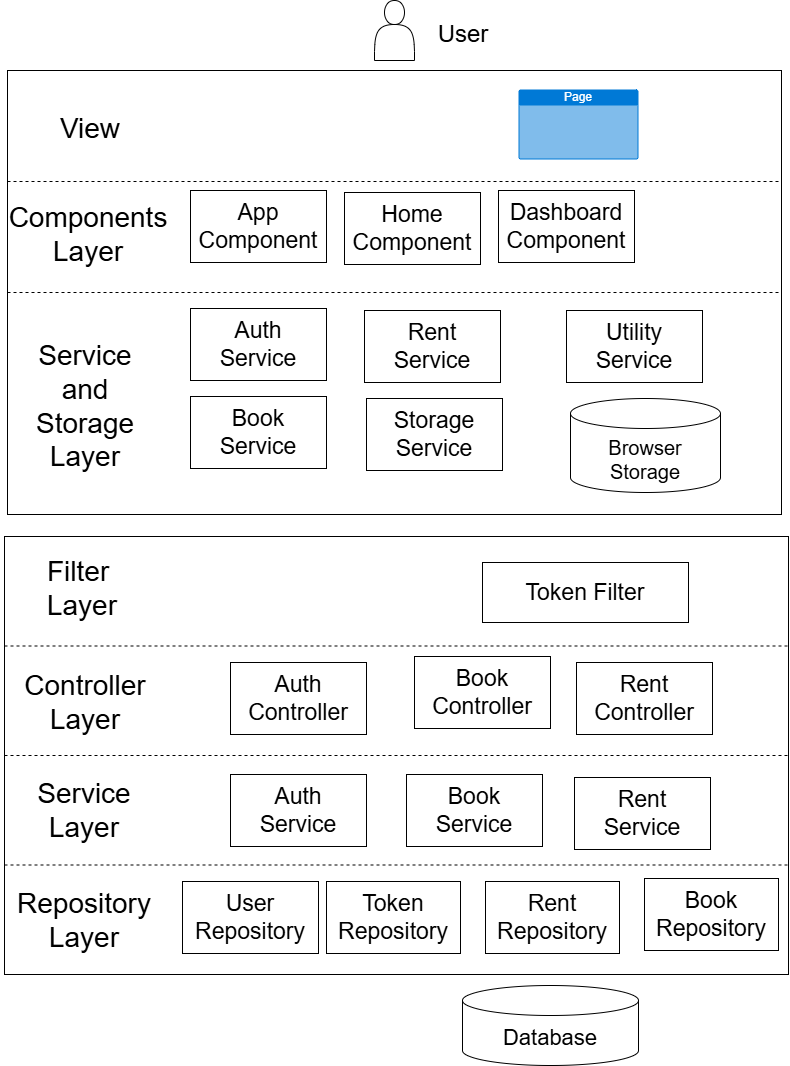

The diagram above was exported from draw.io. Its source (the exported page's mxGraphModel, read from the mxfile embedded in the PNG):
<mxGraphModel dx="1744" dy="1030" grid="0" gridSize="10" guides="1" tooltips="1" connect="1" arrows="1" fold="1" page="1" pageScale="1" pageWidth="850" pageHeight="1100" background="#ffffff" math="0" shadow="0">
  <root>
    <mxCell id="0" />
    <mxCell id="1" parent="0" />
    <mxCell id="omS-OQl0nQ7A0MTVsv7x-1" value="" style="rounded=0;whiteSpace=wrap;html=1;" vertex="1" parent="1">
      <mxGeometry x="28" y="563" width="784" height="438" as="geometry" />
    </mxCell>
    <mxCell id="omS-OQl0nQ7A0MTVsv7x-3" value="" style="rounded=0;whiteSpace=wrap;html=1;" vertex="1" parent="1">
      <mxGeometry x="31" y="97" width="774" height="444" as="geometry" />
    </mxCell>
    <mxCell id="omS-OQl0nQ7A0MTVsv7x-4" value="" style="shape=actor;whiteSpace=wrap;html=1;" vertex="1" parent="1">
      <mxGeometry x="398" y="27" width="40" height="60" as="geometry" />
    </mxCell>
    <mxCell id="omS-OQl0nQ7A0MTVsv7x-5" value="&lt;font style=&quot;font-size: 22px;&quot;&gt;Database&lt;/font&gt;" style="shape=cylinder3;whiteSpace=wrap;html=1;boundedLbl=1;backgroundOutline=1;size=15;" vertex="1" parent="1">
      <mxGeometry x="486" y="1012" width="176" height="80" as="geometry" />
    </mxCell>
    <mxCell id="omS-OQl0nQ7A0MTVsv7x-6" value="Page" style="html=1;whiteSpace=wrap;strokeColor=none;fillColor=#0079D6;labelPosition=center;verticalLabelPosition=middle;verticalAlign=top;align=center;fontSize=12;outlineConnect=0;spacingTop=-6;fontColor=#FFFFFF;sketch=0;shape=mxgraph.sitemap.page;" vertex="1" parent="1">
      <mxGeometry x="542" y="116" width="120" height="70" as="geometry" />
    </mxCell>
    <mxCell id="omS-OQl0nQ7A0MTVsv7x-9" value="" style="endArrow=none;dashed=1;html=1;rounded=0;exitX=0;exitY=0.75;exitDx=0;exitDy=0;entryX=1;entryY=0.75;entryDx=0;entryDy=0;" edge="1" parent="1" source="omS-OQl0nQ7A0MTVsv7x-1" target="omS-OQl0nQ7A0MTVsv7x-1">
      <mxGeometry width="50" height="50" relative="1" as="geometry">
        <mxPoint x="345" y="650" as="sourcePoint" />
        <mxPoint x="395" y="600" as="targetPoint" />
      </mxGeometry>
    </mxCell>
    <mxCell id="omS-OQl0nQ7A0MTVsv7x-10" value="" style="endArrow=none;dashed=1;html=1;rounded=0;exitX=0;exitY=0.5;exitDx=0;exitDy=0;entryX=1;entryY=0.5;entryDx=0;entryDy=0;" edge="1" parent="1" source="omS-OQl0nQ7A0MTVsv7x-1" target="omS-OQl0nQ7A0MTVsv7x-1">
      <mxGeometry width="50" height="50" relative="1" as="geometry">
        <mxPoint x="120" y="870" as="sourcePoint" />
        <mxPoint x="666" y="863" as="targetPoint" />
      </mxGeometry>
    </mxCell>
    <mxCell id="omS-OQl0nQ7A0MTVsv7x-11" value="" style="endArrow=none;dashed=1;html=1;rounded=0;exitX=0;exitY=0.25;exitDx=0;exitDy=0;entryX=1;entryY=0.25;entryDx=0;entryDy=0;" edge="1" parent="1" source="omS-OQl0nQ7A0MTVsv7x-1" target="omS-OQl0nQ7A0MTVsv7x-1">
      <mxGeometry width="50" height="50" relative="1" as="geometry">
        <mxPoint x="120" y="873" as="sourcePoint" />
        <mxPoint x="790" y="816" as="targetPoint" />
      </mxGeometry>
    </mxCell>
    <mxCell id="omS-OQl0nQ7A0MTVsv7x-13" value="" style="endArrow=none;dashed=1;html=1;rounded=0;exitX=0;exitY=0.5;exitDx=0;exitDy=0;entryX=1;entryY=0.5;entryDx=0;entryDy=0;" edge="1" parent="1" source="omS-OQl0nQ7A0MTVsv7x-3" target="omS-OQl0nQ7A0MTVsv7x-3">
      <mxGeometry width="50" height="50" relative="1" as="geometry">
        <mxPoint x="120" y="508" as="sourcePoint" />
        <mxPoint x="748" y="508" as="targetPoint" />
      </mxGeometry>
    </mxCell>
    <mxCell id="omS-OQl0nQ7A0MTVsv7x-14" value="&lt;font style=&quot;font-size: 23px;&quot;&gt;User Repository&lt;/font&gt;" style="whiteSpace=wrap;html=1;align=center;" vertex="1" parent="1">
      <mxGeometry x="206" y="908" width="136" height="72" as="geometry" />
    </mxCell>
    <mxCell id="omS-OQl0nQ7A0MTVsv7x-16" value="&lt;font style=&quot;font-size: 23px;&quot;&gt;Token Filter&lt;/font&gt;" style="whiteSpace=wrap;html=1;align=center;" vertex="1" parent="1">
      <mxGeometry x="506" y="589" width="206" height="60" as="geometry" />
    </mxCell>
    <mxCell id="omS-OQl0nQ7A0MTVsv7x-17" value="&lt;font style=&quot;font-size: 28px;&quot;&gt;Repository Layer&lt;/font&gt;" style="text;html=1;align=center;verticalAlign=middle;whiteSpace=wrap;rounded=0;" vertex="1" parent="1">
      <mxGeometry x="24" y="896" width="168" height="102" as="geometry" />
    </mxCell>
    <mxCell id="omS-OQl0nQ7A0MTVsv7x-18" value="&lt;font style=&quot;font-size: 28px;&quot;&gt;Service Layer&lt;/font&gt;" style="text;html=1;align=center;verticalAlign=middle;whiteSpace=wrap;rounded=0;" vertex="1" parent="1">
      <mxGeometry x="30" y="781" width="156" height="112" as="geometry" />
    </mxCell>
    <mxCell id="omS-OQl0nQ7A0MTVsv7x-19" value="&lt;font style=&quot;font-size: 23px;&quot;&gt;Book Repository&lt;/font&gt;" style="whiteSpace=wrap;html=1;align=center;" vertex="1" parent="1">
      <mxGeometry x="668" y="905" width="134" height="72" as="geometry" />
    </mxCell>
    <mxCell id="omS-OQl0nQ7A0MTVsv7x-20" value="&lt;font style=&quot;font-size: 23px;&quot;&gt;Token Repository&lt;/font&gt;" style="whiteSpace=wrap;html=1;align=center;" vertex="1" parent="1">
      <mxGeometry x="350" y="908" width="134" height="72" as="geometry" />
    </mxCell>
    <mxCell id="omS-OQl0nQ7A0MTVsv7x-21" value="&lt;font style=&quot;font-size: 23px;&quot;&gt;Rent Repository&lt;/font&gt;" style="whiteSpace=wrap;html=1;align=center;" vertex="1" parent="1">
      <mxGeometry x="509" y="908" width="134" height="72" as="geometry" />
    </mxCell>
    <mxCell id="omS-OQl0nQ7A0MTVsv7x-22" value="&lt;font style=&quot;font-size: 23px;&quot;&gt;Auth&lt;/font&gt;&lt;div&gt;&lt;span style=&quot;font-size: 23px; background-color: transparent; color: light-dark(rgb(0, 0, 0), rgb(255, 255, 255));&quot;&gt;Service&lt;/span&gt;&lt;/div&gt;" style="whiteSpace=wrap;html=1;align=center;" vertex="1" parent="1">
      <mxGeometry x="254" y="801" width="136" height="72" as="geometry" />
    </mxCell>
    <mxCell id="omS-OQl0nQ7A0MTVsv7x-23" value="&lt;span style=&quot;font-size: 23px;&quot;&gt;Book&lt;/span&gt;&lt;br&gt;&lt;div&gt;&lt;span style=&quot;font-size: 23px; background-color: transparent; color: light-dark(rgb(0, 0, 0), rgb(255, 255, 255));&quot;&gt;Service&lt;/span&gt;&lt;/div&gt;" style="whiteSpace=wrap;html=1;align=center;" vertex="1" parent="1">
      <mxGeometry x="430" y="801" width="136" height="72" as="geometry" />
    </mxCell>
    <mxCell id="omS-OQl0nQ7A0MTVsv7x-24" value="&lt;span style=&quot;font-size: 23px;&quot;&gt;Rent&lt;/span&gt;&lt;br&gt;&lt;div&gt;&lt;span style=&quot;font-size: 23px; background-color: transparent; color: light-dark(rgb(0, 0, 0), rgb(255, 255, 255));&quot;&gt;Service&lt;/span&gt;&lt;/div&gt;" style="whiteSpace=wrap;html=1;align=center;" vertex="1" parent="1">
      <mxGeometry x="598" y="804" width="136" height="72" as="geometry" />
    </mxCell>
    <mxCell id="omS-OQl0nQ7A0MTVsv7x-25" value="&lt;font style=&quot;font-size: 28px;&quot;&gt;Controller Layer&lt;/font&gt;" style="text;html=1;align=center;verticalAlign=middle;whiteSpace=wrap;rounded=0;" vertex="1" parent="1">
      <mxGeometry x="31" y="673" width="156" height="112" as="geometry" />
    </mxCell>
    <mxCell id="omS-OQl0nQ7A0MTVsv7x-26" value="&lt;span style=&quot;font-size: 23px;&quot;&gt;Auth&lt;/span&gt;&lt;div&gt;&lt;span style=&quot;font-size: 23px;&quot;&gt;Controller&lt;/span&gt;&lt;/div&gt;" style="whiteSpace=wrap;html=1;align=center;" vertex="1" parent="1">
      <mxGeometry x="254" y="689" width="136" height="72" as="geometry" />
    </mxCell>
    <mxCell id="omS-OQl0nQ7A0MTVsv7x-27" value="&lt;span style=&quot;font-size: 23px;&quot;&gt;Book&lt;/span&gt;&lt;br&gt;&lt;div&gt;&lt;span style=&quot;font-size: 23px;&quot;&gt;Controller&lt;/span&gt;&lt;/div&gt;" style="whiteSpace=wrap;html=1;align=center;" vertex="1" parent="1">
      <mxGeometry x="438" y="683" width="136" height="72" as="geometry" />
    </mxCell>
    <mxCell id="omS-OQl0nQ7A0MTVsv7x-28" value="&lt;span style=&quot;font-size: 23px;&quot;&gt;Rent&lt;/span&gt;&lt;br&gt;&lt;div&gt;&lt;span style=&quot;font-size: 23px;&quot;&gt;Controller&lt;/span&gt;&lt;/div&gt;" style="whiteSpace=wrap;html=1;align=center;" vertex="1" parent="1">
      <mxGeometry x="600" y="689" width="136" height="72" as="geometry" />
    </mxCell>
    <mxCell id="omS-OQl0nQ7A0MTVsv7x-29" value="&lt;font style=&quot;font-size: 28px;&quot;&gt;Filter&amp;nbsp;&lt;/font&gt;&lt;div&gt;&lt;font style=&quot;font-size: 28px;&quot;&gt;Layer&lt;/font&gt;&lt;/div&gt;" style="text;html=1;align=center;verticalAlign=middle;whiteSpace=wrap;rounded=0;" vertex="1" parent="1">
      <mxGeometry x="28" y="559" width="156" height="112" as="geometry" />
    </mxCell>
    <mxCell id="omS-OQl0nQ7A0MTVsv7x-30" value="" style="endArrow=none;dashed=1;html=1;rounded=0;exitX=0;exitY=0.25;exitDx=0;exitDy=0;entryX=1;entryY=0.25;entryDx=0;entryDy=0;" edge="1" parent="1" source="omS-OQl0nQ7A0MTVsv7x-3" target="omS-OQl0nQ7A0MTVsv7x-3">
      <mxGeometry width="50" height="50" relative="1" as="geometry">
        <mxPoint x="41" y="329" as="sourcePoint" />
        <mxPoint x="815" y="329" as="targetPoint" />
      </mxGeometry>
    </mxCell>
    <mxCell id="omS-OQl0nQ7A0MTVsv7x-32" value="&lt;span style=&quot;font-size: 28px;&quot;&gt;View&lt;/span&gt;" style="text;html=1;align=center;verticalAlign=middle;whiteSpace=wrap;rounded=0;" vertex="1" parent="1">
      <mxGeometry x="36" y="99" width="156" height="112" as="geometry" />
    </mxCell>
    <mxCell id="omS-OQl0nQ7A0MTVsv7x-34" value="&lt;span style=&quot;font-size: 28px;&quot;&gt;Components&lt;/span&gt;&lt;div&gt;&lt;span style=&quot;font-size: 28px;&quot;&gt;Layer&lt;/span&gt;&lt;/div&gt;" style="text;html=1;align=center;verticalAlign=middle;whiteSpace=wrap;rounded=0;" vertex="1" parent="1">
      <mxGeometry x="34" y="205" width="156" height="112" as="geometry" />
    </mxCell>
    <mxCell id="omS-OQl0nQ7A0MTVsv7x-35" value="&lt;span style=&quot;font-size: 28px;&quot;&gt;Service&lt;/span&gt;&lt;div&gt;&lt;span style=&quot;font-size: 28px;&quot;&gt;and&lt;/span&gt;&lt;/div&gt;&lt;div&gt;&lt;span style=&quot;font-size: 28px;&quot;&gt;Storage&lt;br&gt;&lt;/span&gt;&lt;div&gt;&lt;span style=&quot;font-size: 28px;&quot;&gt;Layer&lt;/span&gt;&lt;/div&gt;&lt;/div&gt;" style="text;html=1;align=center;verticalAlign=middle;whiteSpace=wrap;rounded=0;" vertex="1" parent="1">
      <mxGeometry x="31" y="323" width="156" height="220" as="geometry" />
    </mxCell>
    <mxCell id="omS-OQl0nQ7A0MTVsv7x-36" value="&lt;span style=&quot;font-size: 23px;&quot;&gt;App&lt;/span&gt;&lt;div&gt;&lt;span style=&quot;font-size: 23px;&quot;&gt;Component&lt;/span&gt;&lt;/div&gt;" style="whiteSpace=wrap;html=1;align=center;" vertex="1" parent="1">
      <mxGeometry x="214" y="217" width="136" height="72" as="geometry" />
    </mxCell>
    <mxCell id="omS-OQl0nQ7A0MTVsv7x-37" value="&lt;span style=&quot;font-size: 23px;&quot;&gt;Home Component&lt;/span&gt;" style="whiteSpace=wrap;html=1;align=center;movable=1;resizable=1;rotatable=1;deletable=1;editable=1;locked=0;connectable=1;" vertex="1" parent="1">
      <mxGeometry x="368" y="219" width="136" height="72" as="geometry" />
    </mxCell>
    <mxCell id="omS-OQl0nQ7A0MTVsv7x-38" value="&lt;span style=&quot;font-size: 23px;&quot;&gt;Dashboard&lt;/span&gt;&lt;div&gt;&lt;span style=&quot;font-size: 23px;&quot;&gt;Component&lt;/span&gt;&lt;/div&gt;" style="whiteSpace=wrap;html=1;align=center;movable=1;resizable=1;rotatable=1;deletable=1;editable=1;locked=0;connectable=1;" vertex="1" parent="1">
      <mxGeometry x="522" y="217" width="136" height="72" as="geometry" />
    </mxCell>
    <mxCell id="omS-OQl0nQ7A0MTVsv7x-39" value="&lt;span style=&quot;font-size: 23px;&quot;&gt;Auth&lt;/span&gt;&lt;div&gt;&lt;span style=&quot;font-size: 23px;&quot;&gt;Service&lt;/span&gt;&lt;/div&gt;" style="whiteSpace=wrap;html=1;align=center;" vertex="1" parent="1">
      <mxGeometry x="214" y="335" width="136" height="72" as="geometry" />
    </mxCell>
    <mxCell id="omS-OQl0nQ7A0MTVsv7x-40" value="&lt;span style=&quot;font-size: 23px;&quot;&gt;Book&lt;/span&gt;&lt;br&gt;&lt;div&gt;&lt;span style=&quot;font-size: 23px;&quot;&gt;Service&lt;/span&gt;&lt;/div&gt;" style="whiteSpace=wrap;html=1;align=center;" vertex="1" parent="1">
      <mxGeometry x="214" y="423" width="136" height="72" as="geometry" />
    </mxCell>
    <mxCell id="omS-OQl0nQ7A0MTVsv7x-41" value="&lt;span style=&quot;font-size: 23px;&quot;&gt;Rent&lt;/span&gt;&lt;div&gt;&lt;span style=&quot;font-size: 23px;&quot;&gt;Service&lt;/span&gt;&lt;/div&gt;" style="whiteSpace=wrap;html=1;align=center;" vertex="1" parent="1">
      <mxGeometry x="388" y="337" width="136" height="72" as="geometry" />
    </mxCell>
    <mxCell id="omS-OQl0nQ7A0MTVsv7x-42" value="&lt;span style=&quot;font-size: 23px;&quot;&gt;Storage&lt;/span&gt;&lt;br&gt;&lt;div&gt;&lt;span style=&quot;font-size: 23px;&quot;&gt;Service&lt;/span&gt;&lt;/div&gt;" style="whiteSpace=wrap;html=1;align=center;" vertex="1" parent="1">
      <mxGeometry x="390" y="425" width="136" height="72" as="geometry" />
    </mxCell>
    <mxCell id="omS-OQl0nQ7A0MTVsv7x-43" value="&lt;span style=&quot;font-size: 23px;&quot;&gt;Utility&lt;/span&gt;&lt;div&gt;&lt;span style=&quot;font-size: 23px;&quot;&gt;Service&lt;/span&gt;&lt;/div&gt;" style="whiteSpace=wrap;html=1;align=center;" vertex="1" parent="1">
      <mxGeometry x="590" y="337" width="136" height="72" as="geometry" />
    </mxCell>
    <mxCell id="omS-OQl0nQ7A0MTVsv7x-44" value="" style="shape=cylinder3;whiteSpace=wrap;html=1;boundedLbl=1;backgroundOutline=1;size=15;" vertex="1" parent="1">
      <mxGeometry x="594" y="425" width="150" height="94" as="geometry" />
    </mxCell>
    <mxCell id="omS-OQl0nQ7A0MTVsv7x-45" value="&lt;font style=&quot;font-size: 20px;&quot;&gt;Browser&lt;/font&gt;&lt;div&gt;&lt;font style=&quot;font-size: 20px;&quot;&gt;Storage&lt;/font&gt;&lt;/div&gt;" style="text;html=1;align=center;verticalAlign=middle;whiteSpace=wrap;rounded=0;" vertex="1" parent="1">
      <mxGeometry x="639" y="471" width="60" height="30" as="geometry" />
    </mxCell>
    <mxCell id="omS-OQl0nQ7A0MTVsv7x-46" value="&lt;font style=&quot;font-size: 24px;&quot;&gt;User&lt;/font&gt;" style="text;html=1;align=center;verticalAlign=middle;whiteSpace=wrap;rounded=0;" vertex="1" parent="1">
      <mxGeometry x="457" y="46" width="60" height="30" as="geometry" />
    </mxCell>
  </root>
</mxGraphModel>